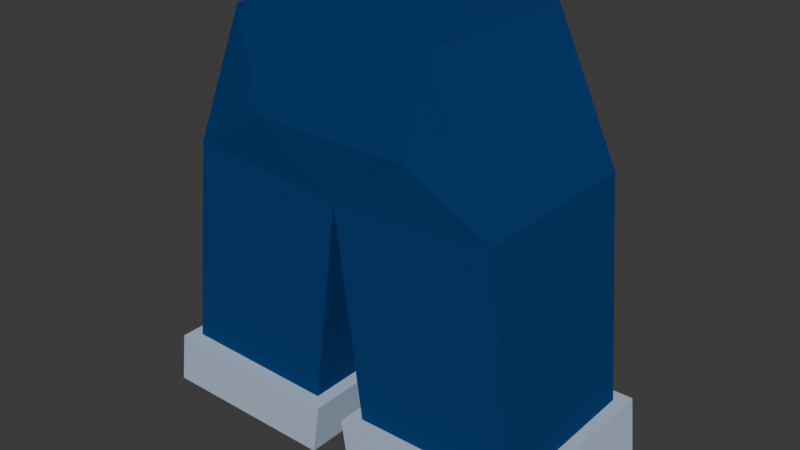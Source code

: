 # Source: Base_Pant.blend  (saved by Blender 5.0.118; exported with 4.5.12 LTS)
import bpy
from mathutils import Matrix  # noqa: F401  (used for matrix-valued properties, if any)

bpy.ops.wm.read_factory_settings(use_empty=True)
scene = bpy.context.scene
scene.name = 'Scene'

# ---- collections
col_collection = bpy.data.collections.new('Collection'); scene.collection.children.link(col_collection)

# ---- images (referenced by path relative to the original .blend; pixels are not part of the script)
import os
ASSET_DIR = os.environ.get("B2B_ASSET_DIR", "")  # directory of the original .blend (textures are referenced by path, not embedded)
HERE = os.path.dirname(os.path.abspath(__file__))  # packed textures are extracted next to this script under _unpacked/

def load_image(name, relpath, width, height, colorspace="sRGB"):
    """Load a texture the original file referenced (path relative to the .blend, or extracted next to this script)."""
    p = next((c for c in (os.path.join(HERE, relpath), os.path.join(ASSET_DIR, relpath)) if relpath and os.path.exists(c)), "")
    if p:
        img = bpy.data.images.load(p, check_existing=True)
        img.name = name
    else:  # same state as the original file: an image datablock whose file is absent (Cycles renders it pink)
        img = bpy.data.images.new(name, width, height)
        img.source = "FILE"
        img.filepath = "//" + (relpath or name)
    img.colorspace_settings.name = colorspace
    return img
img_base_pant_001 = load_image('Base_Pant.001', '_unpacked/Base_Pant.bbc6ee63.png', 1024, 1024, 'sRGB')

# ---- materials (node trees are filled in below, after node groups)
mat_pant = bpy.data.materials.new('Pant')
mat_pant.diffuse_color = (0.5, 0.5, 0.5, 1.0)
mat_pant.roughness = 1.0
mat_pant.specular_intensity = 1.0

# ---- material node trees
mat_pant.use_nodes = True; mat_pant.node_tree.nodes.clear()
_N = mat_pant.node_tree.nodes; _L = mat_pant.node_tree.links
n0 = _N.new('ShaderNodeBsdfPrincipled'); n0.name = 'Principled BSDF'; n0.location = (0, 300)
n0.inputs[2].default_value = 1.0
n0.inputs[13].default_value = 1.0
n0.inputs[14].default_value = (0.0, 0.0, 0.0, 1.0)
n0.inputs[27].default_value = (0.0, 0.0, 0.0, 1.0)
n0.inputs[28].default_value = 1.0
n1 = _N.new('ShaderNodeOutputMaterial'); n1.name = 'Material Output'; n1.location = (280, 300)
n2 = _N.new('ShaderNodeTexImage'); n2.name = 'Image Texture.001'; n2.location = (-551, 403)
n2.image = img_base_pant_001
_L.new(n0.outputs[0], n1.inputs[0])
_L.new(n2.outputs[0], n0.inputs[0])
n1.is_active_output = True

# ---- world
world_world = bpy.data.worlds.new('World'); scene.world = world_world
world_world.use_nodes = True; world_world.node_tree.nodes.clear()
_N = world_world.node_tree.nodes; _L = world_world.node_tree.links
n0 = _N.new('ShaderNodeOutputWorld'); n0.name = 'World Output'; n0.location = (200, 100)
n1 = _N.new('ShaderNodeBackground'); n1.name = 'Background'; n1.location = (-200, 100)
n1.inputs[0].default_value = (0.05088, 0.05088, 0.05088, 1.0)
_L.new(n1.outputs[0], n0.inputs[0])
n0.is_active_output = True
world_world.color = (0.05088, 0.05088, 0.05088)
world_world.sun_shadow_jitter_overblur = 0.0

# ---- meshes
me_pant = bpy.data.meshes.new('Pant')
me_pant.from_pydata([(-0.1088, 0.1235, 0.4482), (-0.07744, 0.1394, 0.3548), (0.0, 0.134, 0.2834), (0.0, -0.06246, 0.2834), (0.0, 0.1394, 0.3548), (0.0, 0.1235, 0.448), (0.0, -0.0634, 0.448), (0.0, -0.06913, 0.3482), (-0.0853, -0.06913, 0.3482), (-0.1088, -0.0634, 0.4482), (0.1088, 0.1235, 0.4482), (0.07744, 0.1394, 0.3548), (0.0, 0.134, 0.2834), (0.0, -0.06246, 0.2834), (0.0, 0.1394, 0.3548), (0.0, 0.1235, 0.448), (0.0, -0.0634, 0.448), (0.0, -0.06913, 0.3482), (0.0853, -0.06913, 0.3482), (0.1088, -0.0634, 0.4482)], [], [(4, 2, 1), (7, 6, 9, 8), (3, 7, 8), (1, 0, 5, 4), (8, 9, 0, 1), (1, 2, 3, 8), (0, 9, 6, 5), (14, 11, 12), (17, 18, 19, 16), (13, 18, 17), (11, 14, 15, 10), (18, 11, 10, 19), (11, 18, 13, 12), (10, 15, 16, 19)])
_uv = me_pant.uv_layers.new(name='DiffuseUV')
_uv.uv.foreach_set('vector', [0.2402, 0.8691, 0.2402, 0.8145, 0.1811, 0.8691, 0.2402, 0.8639, 0.2402, 0.9402, 0.1571, 0.9403, 0.1751, 0.8639, 0.2402, 0.8145, 0.2402, 0.8639, 0.1751, 0.8639, 0.1811, 0.8691, 0.1571, 0.9403, 0.2402, 0.9402, 0.2402, 0.8691, 0.1751, 0.8639, 0.1571, 0.9403, 0.1571, 0.9403, 0.1811, 0.8691, 0.1811, 0.8691, 0.2402, 0.8145, 0.2402, 0.8145, 0.1751, 0.8639, 0.1571, 0.9403, 0.1571, 0.9403, 0.2402, 0.9402, 0.2402, 0.9402, 0.2402, 0.8691, 0.1811, 0.8691, 0.2402, 0.8145, 0.2402, 0.8639, 0.1751, 0.8639, 0.1571, 0.9403, 0.2402, 0.9402, 0.2402, 0.8145, 0.1751, 0.8639, 0.2402, 0.8639, 0.1811, 0.8691, 0.2402, 0.8691, 0.2402, 0.9402, 0.1571, 0.9403, 0.1751, 0.8639, 0.1811, 0.8691, 0.1571, 0.9403, 0.1571, 0.9403, 0.1811, 0.8691, 0.1751, 0.8639, 0.2402, 0.8145, 0.2402, 0.8145, 0.1571, 0.9403, 0.2402, 0.9402, 0.2402, 0.9402, 0.1571, 0.9403])
_uv = me_pant.uv_layers.new(name='good')
_uv.uv.foreach_set('vector', [0.1583, 0.376, 0.1582, 0.301, 0.2394, 0.3759, 0.4114, 0.3744, 0.4114, 0.4785, 0.2982, 0.4787, 0.3227, 0.3744, 0.4114, 0.3067, 0.4114, 0.3744, 0.3227, 0.3744, 0.2394, 0.3759, 0.2724, 0.475, 0.1584, 0.475, 0.1583, 0.376, 0.7885, 0.2181, 0.7908, 0.1776, 0.8645, 0.1776, 0.8708, 0.2164, 0.8708, 0.2164, 0.8699, 0.258, 0.7925, 0.2602, 0.7885, 0.2181, 0.5399, 0.2613, 0.5399, 0.322, 0.5046, 0.322, 0.5046, 0.2613, 0.144, 0.376, 0.0629, 0.376, 0.144, 0.301, 0.4347, 0.3744, 0.5235, 0.3743, 0.5482, 0.4785, 0.4349, 0.4785, 0.4346, 0.3067, 0.5235, 0.3743, 0.4347, 0.3744, 0.0629, 0.376, 0.144, 0.376, 0.144, 0.475, 0.03001, 0.4752, 0.9679, 0.2181, 0.8856, 0.2164, 0.892, 0.1776, 0.9657, 0.1776, 0.8856, 0.2164, 0.9679, 0.2181, 0.964, 0.2602, 0.8865, 0.258, 0.5046, 0.2613, 0.5399, 0.2613, 0.5399, 0.322, 0.5046, 0.322])
_uv.active_render = True
me_pant.materials.append(mat_pant)
me_pant.update()
me_pant.normals_split_custom_set([tuple(v) for v in zip(*[iter([-4.931e-05, 0.9972, -0.07524, -0.01379, 0.9985, -0.0525, -0.01126, 0.9986, -0.05258, 5.03e-05, -0.9984, 0.05716, 5.03e-05, -0.9984, 0.05716, -0.008157, -0.9991, 0.04211, 0.02143, -0.9975, 0.0673, 0.02744, -0.9946, -0.1002, 4.782e-07, -0.9948, -0.1023, 0.02088, -0.9933, -0.1134, -0.02342, 0.987, 0.1593, 0.0166, 0.9867, 0.1617, 0.0001526, 0.9858, 0.1681, 1.719e-05, 0.9858, 0.1682, -0.9675, 0.03367, -0.2508, -0.9644, 0.0367, -0.2617, -0.9574, 0.01735, -0.2884, -0.955, 0.0294, -0.2951, -0.6437, 0.04955, -0.7637, -0.6528, 0.001924, -0.7575, -0.6464, -0.001188, -0.763, -0.6345, 0.04759, -0.7714, 0.009617, -0.01575, 0.9998, 0.01474, -0.01099, 0.9998, 0.001563, 6.382e-07, 1.0, 0.001563, 6.382e-07, 1.0, 9.647e-07, 0.9972, -0.0751, 0.02426, 0.9963, -0.08194, 0.003576, 0.9988, -0.04888, -5.03e-05, -0.9984, 0.05716, -0.005352, -0.9968, 0.08018, -0.01049, -0.9974, 0.07075, -5.03e-05, -0.9984, 0.05716, 0.02369, -0.9929, -0.1162, -0.02336, -0.9941, -0.1062, -4.782e-07, -0.9948, -0.1023, 0.00261, 0.9897, 0.1434, -0.0001527, 0.9858, 0.1681, -0.0001527, 0.9858, 0.1681, -0.009982, 0.9881, 0.1536, 0.9637, 0.04597, -0.2628, 0.9603, 0.0482, -0.2748, 0.9604, 0.006889, -0.2785, 0.9594, 0.01034, -0.2819, 0.6599, 0.03138, -0.7507, 0.6248, 0.03548, -0.78, 0.6238, 0.03899, -0.7806, 0.6621, 0.01934, -0.7492, -0.01825, -0.005869, 0.9998, -0.001563, 6.382e-07, 1.0, -0.001563, 6.382e-07, 1.0, 0.01161, 0.01099, 0.9999])] * 3)])
me_lower_right_pant = bpy.data.meshes.new('Lower_Right_Pant')
me_lower_right_pant.from_pydata([(-0.1738, 0.134, 0.2971), (0.0, 0.134, 0.2834), (-0.1738, -0.06246, 0.297), (-0.1088, 0.1235, 0.4482), (-0.07744, 0.1394, 0.3548), (0.0, -0.06246, 0.2834), (-0.0853, -0.06913, 0.3482), (-0.1088, -0.0634, 0.4482)], [], [(4, 1, 0), (2, 7, 3, 0), (3, 4, 0), (1, 4, 6, 5), (5, 6, 2), (6, 7, 2), (7, 6, 4, 3), (1, 5, 2, 0)])
_uv = me_lower_right_pant.uv_layers.new(name='DiffuseUV')
_uv.uv.foreach_set('vector', [0.1647, 0.8352, 0.2238, 0.7806, 0.09119, 0.7911, 0.09119, 0.791, 0.1408, 0.9064, 0.1408, 0.9064, 0.09119, 0.7911, 0.1408, 0.9064, 0.1647, 0.8352, 0.09119, 0.7911, 0.2238, 0.7806, 0.1647, 0.8352, 0.1587, 0.8301, 0.2238, 0.7806, 0.2238, 0.7806, 0.1587, 0.8301, 0.09119, 0.791, 0.1587, 0.8301, 0.1408, 0.9064, 0.09119, 0.791, 0.1408, 0.9064, 0.1587, 0.8301, 0.1647, 0.8352, 0.1408, 0.9064, 0.2238, 0.7806, 0.2238, 0.7806, 0.09119, 0.791, 0.09119, 0.7911])
_uv = me_lower_right_pant.uv_layers.new(name='good')
_uv.uv.foreach_set('vector', [0.6753, 0.7824, 0.5821, 0.711, 0.7761, 0.7082, 0.4218, 0.101, 0.4225, 0.2463, 0.2575, 0.2462, 0.2483, 0.101, 0.7217, 0.8834, 0.6753, 0.7824, 0.7761, 0.7082, 0.8725, 0.286, 0.8734, 0.3271, 0.7921, 0.3255, 0.796, 0.2838, 0.7773, 0.5282, 0.6899, 0.5827, 0.61, 0.5254, 0.6899, 0.5827, 0.6576, 0.6761, 0.61, 0.5254, 0.7943, 0.3655, 0.7921, 0.3255, 0.8734, 0.3271, 0.8671, 0.3655, 0.4862, 0.238, 0.4862, 0.1569, 0.5582, 0.1569, 0.5582, 0.238])
_uv.active_render = True
me_lower_right_pant.materials.append(mat_pant)
me_lower_right_pant.update()
me_lower_right_pant.normals_split_custom_set([tuple(v) for v in zip(*[iter([0.002583, 0.9945, -0.1043, -0.02506, 0.9964, -0.08137, -0.006456, 0.9966, -0.08202, -0.9188, -9.977e-05, 0.3948, -0.9216, 0.01474, 0.3879, -0.9188, 0.01849, 0.3942, -0.9188, -0.0001393, 0.3947, -0.1134, 0.9845, 0.1336, -0.1531, 0.9808, 0.1211, -0.1294, 0.9838, 0.1241, 0.628, -0.02352, 0.7779, 0.6479, -0.04818, 0.7602, 0.6493, -0.04695, 0.759, 0.641, -0.007134, 0.7675, -0.02324, -0.9943, -0.1036, -0.03002, -0.9944, -0.101, -0.008773, -0.9935, -0.1139, -0.07605, -0.9958, 0.05057, -0.09849, -0.995, 0.01843, -0.09477, -0.9949, 0.03464, 0.9662, -0.01685, 0.2573, 0.968, -0.01431, 0.2506, 0.9555, -0.03548, 0.2927, 0.9569, -0.02587, 0.2894, -0.07765, -0.01834, -0.9968, -0.09583, 0.00165, -0.9954, -0.07832, 0.0003902, -0.9969, -0.07828, 0.0002736, -0.9969])] * 3)])
me_right_legging = bpy.data.meshes.new('Right_Legging')
me_right_legging.from_pydata([(-0.1738, 0.134, 0.2971), (0.0, 0.134, 0.2834), (-0.1738, -0.06246, 0.297), (0.0, -0.06246, 0.2834), (-0.2037, 0.1195, 0.06002), (-0.02993, 0.1195, 0.05726), (-0.2037, -0.06231, 0.06), (-0.02993, -0.06231, 0.05726), (-0.2171, 0.1342, 0.06002), (-0.2259, 0.13, 0.0002276), (-0.01536, 0.1342, 0.05726), (-0.02413, 0.13, 0.0002276), (-0.2171, -0.07677, 0.06), (-0.2259, -0.07673, 0.0002276), (-0.02413, -0.07673, 0.0002276), (-0.01536, -0.07677, 0.05726)], [], [(1, 0, 2, 3), (1, 3, 7, 5), (3, 2, 6, 7), (2, 0, 4, 6), (0, 1, 5, 4), (8, 10, 11, 9), (12, 8, 9, 13), (15, 12, 13, 14), (10, 15, 14, 11), (11, 14, 13, 9), (7, 6, 12, 15), (6, 4, 8, 12), (4, 5, 10, 8), (5, 7, 15, 10)])
_uv = me_right_legging.uv_layers.new(name='DiffuseUV')
_uv.uv.foreach_set('vector', [0.2335, 0.7485, 0.1004, 0.759, 0.1004, 0.7589, 0.2335, 0.7485, 0.2335, 0.7485, 0.2335, 0.7485, 0.2106, 0.5754, 0.2106, 0.5754, 0.2335, 0.7485, 0.1004, 0.7589, 0.07753, 0.5775, 0.2106, 0.5754, 0.1004, 0.7589, 0.1004, 0.759, 0.07753, 0.5775, 0.07753, 0.5775, 0.1004, 0.759, 0.2335, 0.7485, 0.2106, 0.5754, 0.07753, 0.5775, 0.0549, 0.5442, 0.2093, 0.5421, 0.2026, 0.4984, 0.04819, 0.4984, 0.0549, 0.5442, 0.0549, 0.5442, 0.04819, 0.4984, 0.04819, 0.4984, 0.2093, 0.5421, 0.0549, 0.5442, 0.04819, 0.4984, 0.2026, 0.4984, 0.2093, 0.5421, 0.2093, 0.5421, 0.2026, 0.4984, 0.2026, 0.4984, 0.2026, 0.4984, 0.2026, 0.4984, 0.04819, 0.4984, 0.04819, 0.4984, 0.1982, 0.5421, 0.06513, 0.5442, 0.0549, 0.5442, 0.2093, 0.5421, 0.06513, 0.5442, 0.06513, 0.5442, 0.0549, 0.5442, 0.0549, 0.5442, 0.06513, 0.5442, 0.1982, 0.5421, 0.2093, 0.5421, 0.0549, 0.5442, 0.1982, 0.5421, 0.1982, 0.5421, 0.2093, 0.5421, 0.2093, 0.5421])
_uv = me_right_legging.uv_layers.new(name='good')
_uv.uv.foreach_set('vector', [0.4862, 0.0478, 0.5583, 0.0478, 0.5583, 0.129, 0.4862, 0.129, 0.1606, 0.8703, 0.02873, 0.8703, 0.02873, 0.7099, 0.1606, 0.7099, 0.5414, 0.8703, 0.4169, 0.8703, 0.4169, 0.7099, 0.5414, 0.7099, 0.4169, 0.8703, 0.2851, 0.8703, 0.2851, 0.7099, 0.4169, 0.7099, 0.2851, 0.8703, 0.1606, 0.8703, 0.1606, 0.7099, 0.2851, 0.7099, 0.8326, 0.4399, 0.7758, 0.4399, 0.7758, 0.4227, 0.8326, 0.4227, 0.8927, 0.4399, 0.8326, 0.4399, 0.8326, 0.4227, 0.8927, 0.4227, 0.9494, 0.4399, 0.8927, 0.4399, 0.8927, 0.4227, 0.9494, 0.4227, 0.7758, 0.4399, 0.7157, 0.4399, 0.7157, 0.4227, 0.7758, 0.4227, 0.7728, 0.2816, 0.7728, 0.3595, 0.6967, 0.3595, 0.6967, 0.2816, 0.762, 0.1689, 0.6939, 0.1689, 0.6887, 0.1632, 0.7677, 0.1632, 0.6939, 0.1689, 0.6939, 0.2401, 0.6887, 0.2459, 0.6887, 0.1632, 0.6939, 0.2401, 0.762, 0.2401, 0.7677, 0.2459, 0.6887, 0.2459, 0.762, 0.2401, 0.762, 0.1689, 0.7677, 0.1632, 0.7677, 0.2459])
_uv.active_render = True
me_right_legging.materials.append(mat_pant)
me_right_legging.update()
me_right_legging.normals_split_custom_set([tuple(v) for v in zip(*[iter([0.07741, -0.0002846, 0.997, 0.07832, -0.001157, 0.9969, 0.07838, -0.0003155, 0.9969, 0.07829, -0.0001542, 0.9969, 0.9913, -0.0009101, -0.1313, 0.9913, 2.667e-05, -0.1313, 0.9911, 0.003376, -0.133, 0.9915, 0.00435, -0.1303, -0.0001237, -1.0, -0.0006568, -0.0001061, -1.0, -0.0006961, 0.00374, -1.0, -0.0009968, 0.00218, -1.0, 0.002496, -0.9921, 2.733e-05, 0.1254, -0.9922, -9.745e-05, 0.1244, -0.9918, -0.003423, 0.128, -0.9916, -0.0003335, 0.129, -0.002042, 0.9981, -0.06234, -0.003105, 0.998, -0.06316, -0.004327, 0.9978, -0.06649, -8.52e-05, 0.9983, -0.05904, -0.0005537, 0.9976, -0.06891, 0.002067, 0.9972, -0.07517, -0.001006, 0.9973, -0.07295, -0.0003934, 0.9974, -0.07207, -0.9892, 0.002869, 0.1467, -0.9894, 0.003682, 0.1451, -0.9894, -0.0005337, 0.1451, -0.9894, -7.306e-06, 0.145, -0.003217, -1.0, -0.0001915, -0.001999, -1.0, -0.003384, -4.689e-06, -1.0, -0.0007446, -4.689e-06, -1.0, -0.0007446, 0.9888, -0.002209, -0.149, 0.9879, -0.0004927, -0.1551, 0.9884, 0.0, -0.1519, 0.9885, 0.0003996, -0.1514, 0.0003683, -0.0005027, -1.0, 0.0, 0.0, -1.0, 0.0, 0.0, -1.0, 0.0005265, -3.019e-05, -1.0, 0.01109, 0.002142, 0.9999, 0.01184, -0.002006, 0.9999, 0.01732, -0.001242, 0.9998, 0.01272, 0.003291, 0.9999, 0.00024, 0.003679, 1.0, -0.004266, -0.0007532, 1.0, -0.003447, 0.001223, 1.0, 0.003228, 0.0006177, 1.0, 0.01723, 0.002908, 0.9998, 0.01895, -0.001904, 0.9998, 0.0129, 0.002576, 0.9999, 0.01132, -0.00205, 0.9999, -0.003942, -0.002082, 1.0, 0.001411, -0.003566, 1.0, 0.0005766, 0.003208, 1.0, -0.003515, 0.0009565, 1.0])] * 3)])
me_lower_leftt_pant = bpy.data.meshes.new('Lower_Leftt_Pant')
me_lower_leftt_pant.from_pydata([(0.1738, 0.134, 0.2971), (0.07744, 0.1394, 0.3548), (0.0, 0.134, 0.2834), (0.1738, -0.06246, 0.297), (0.1088, 0.1235, 0.4482), (0.1088, -0.0634, 0.4482), (0.0853, -0.06913, 0.3482), (0.0, -0.06246, 0.2834)], [], [(4, 0, 1), (1, 0, 2), (2, 0, 3, 7), (3, 0, 4, 5), (5, 4, 1, 6), (6, 3, 5), (2, 7, 6, 1), (7, 3, 6)])
_uv = me_lower_leftt_pant.uv_layers.new(name='DiffuseUV')
_uv.uv.foreach_set('vector', [0.1408, 0.9064, 0.09119, 0.7911, 0.1647, 0.8352, 0.1647, 0.8352, 0.09119, 0.7911, 0.2238, 0.7806, 0.2238, 0.7806, 0.09119, 0.7911, 0.09119, 0.791, 0.2238, 0.7806, 0.09119, 0.791, 0.09119, 0.7911, 0.1408, 0.9064, 0.1408, 0.9064, 0.1408, 0.9064, 0.1408, 0.9064, 0.1647, 0.8352, 0.1587, 0.8301, 0.1587, 0.8301, 0.09119, 0.791, 0.1408, 0.9064, 0.2238, 0.7806, 0.2238, 0.7806, 0.1587, 0.8301, 0.1647, 0.8352, 0.2238, 0.7806, 0.09119, 0.791, 0.1587, 0.8301])
_uv = me_lower_leftt_pant.uv_layers.new(name='good')
_uv.uv.foreach_set('vector', [0.8476, 0.8862, 0.7962, 0.7102, 0.8957, 0.7861, 0.8957, 0.7861, 0.7962, 0.7102, 0.9901, 0.7163, 0.4862, 0.1569, 0.5583, 0.1569, 0.5583, 0.2381, 0.4862, 0.2381, 0.04849, 0.101, 0.222, 0.1011, 0.2127, 0.2464, 0.04765, 0.2464, 0.8879, 0.2838, 0.9608, 0.2838, 0.967, 0.3222, 0.8857, 0.3239, 0.8808, 0.5827, 0.9607, 0.5254, 0.9132, 0.6761, 0.9661, 0.3633, 0.8896, 0.3655, 0.8857, 0.3239, 0.967, 0.3222, 0.7934, 0.5282, 0.9607, 0.5254, 0.8808, 0.5827])
_uv.active_render = True
me_lower_leftt_pant.materials.append(mat_pant)
me_lower_leftt_pant.update()
me_lower_leftt_pant.normals_split_custom_set([tuple(v) for v in zip(*[iter([0.1134, 0.9845, 0.1336, 0.1294, 0.9838, 0.1241, 0.1531, 0.9808, 0.1211, -0.002584, 0.9945, -0.1043, 0.00647, 0.9966, -0.08207, 0.02506, 0.9964, -0.08137, 0.07765, -0.01834, -0.9968, 0.07832, 0.0002463, -0.9969, 0.07832, 0.0002463, -0.9969, 0.09583, 0.001648, -0.9954, 0.9188, -0.0001001, 0.3947, 0.9188, -0.0001001, 0.3947, 0.9188, 0.01849, 0.3942, 0.9216, 0.01474, 0.3879, -0.9662, -0.01685, 0.2573, -0.9569, -0.02587, 0.2894, -0.9555, -0.03548, 0.2927, -0.968, -0.01431, 0.2506, 0.07605, -0.9958, 0.05057, 0.0949, -0.9949, 0.03457, 0.09849, -0.995, 0.01843, -0.628, -0.02352, 0.7779, -0.641, -0.007134, 0.7675, -0.6493, -0.04695, 0.759, -0.6479, -0.04818, 0.7602, 0.02324, -0.9943, -0.1036, 0.008343, -0.9935, -0.114, 0.03002, -0.9944, -0.101])] * 3)])
me_left_legging = bpy.data.meshes.new('Left_Legging')
me_left_legging.from_pydata([(0.1738, 0.134, 0.2971), (0.0, 0.134, 0.2834), (0.1738, -0.06246, 0.297), (0.2037, 0.1195, 0.06002), (0.2037, -0.06231, 0.06), (0.02993, 0.1195, 0.05726), (0.2171, 0.1342, 0.06002), (0.2259, 0.13, 0.0002276), (0.01536, 0.1342, 0.05726), (0.2171, -0.07677, 0.06), (0.2259, -0.07673, 0.0002276), (0.01536, -0.07677, 0.05726), (0.02413, -0.07673, 0.0002276), (0.02993, -0.06231, 0.05726), (0.0, -0.06246, 0.2834), (0.02413, 0.13, 0.0002276)], [], [(0, 3, 5, 1), (1, 14, 2, 0), (2, 4, 3, 0), (4, 9, 6, 3), (3, 6, 8, 5), (9, 10, 7, 6), (6, 7, 15, 8), (11, 12, 10, 9), (13, 11, 9, 4), (8, 15, 12, 11), (5, 8, 11, 13), (14, 13, 4, 2), (1, 5, 13, 14), (15, 7, 10, 12)])
_uv = me_left_legging.uv_layers.new(name='DiffuseUV')
_uv.uv.foreach_set('vector', [0.1004, 0.759, 0.07753, 0.5775, 0.2106, 0.5754, 0.2335, 0.7485, 0.2335, 0.7485, 0.2335, 0.7485, 0.1004, 0.7589, 0.1004, 0.759, 0.1004, 0.7589, 0.07753, 0.5775, 0.07753, 0.5775, 0.1004, 0.759, 0.06513, 0.5442, 0.0549, 0.5442, 0.0549, 0.5442, 0.06513, 0.5442, 0.06513, 0.5442, 0.0549, 0.5442, 0.2093, 0.5421, 0.1982, 0.5421, 0.0549, 0.5442, 0.04819, 0.4984, 0.04819, 0.4984, 0.0549, 0.5442, 0.0549, 0.5442, 0.04819, 0.4984, 0.2026, 0.4984, 0.2093, 0.5421, 0.2093, 0.5421, 0.2026, 0.4984, 0.04819, 0.4984, 0.0549, 0.5442, 0.1982, 0.5421, 0.2093, 0.5421, 0.0549, 0.5442, 0.06513, 0.5442, 0.2093, 0.5421, 0.2026, 0.4984, 0.2026, 0.4984, 0.2093, 0.5421, 0.1982, 0.5421, 0.2093, 0.5421, 0.2093, 0.5421, 0.1982, 0.5421, 0.2335, 0.7485, 0.2106, 0.5754, 0.07753, 0.5775, 0.1004, 0.7589, 0.2335, 0.7485, 0.2106, 0.5754, 0.2106, 0.5754, 0.2335, 0.7485, 0.2026, 0.4984, 0.04819, 0.4984, 0.04819, 0.4984, 0.2026, 0.4984])
_uv = me_left_legging.uv_layers.new(name='good')
_uv.uv.foreach_set('vector', [0.2851, 0.6839, 0.2851, 0.5235, 0.4096, 0.5235, 0.4096, 0.6839, 0.5582, 0.0478, 0.5582, 0.1289, 0.4862, 0.1289, 0.4862, 0.0478, 0.1532, 0.6839, 0.1532, 0.5235, 0.2851, 0.5235, 0.2851, 0.6839, 0.6086, 0.2402, 0.6034, 0.2459, 0.6034, 0.1632, 0.6086, 0.169, 0.6086, 0.169, 0.6034, 0.1632, 0.6824, 0.1632, 0.6767, 0.169, 0.7725, 0.409, 0.7725, 0.3917, 0.8326, 0.3917, 0.8326, 0.409, 0.8326, 0.409, 0.8326, 0.3917, 0.8893, 0.3917, 0.8893, 0.409, 0.7157, 0.409, 0.7157, 0.3917, 0.7725, 0.3917, 0.7725, 0.409, 0.6767, 0.2402, 0.6824, 0.2459, 0.6034, 0.2459, 0.6086, 0.2402, 0.8893, 0.409, 0.8893, 0.3917, 0.9494, 0.3917, 0.9494, 0.409, 0.6767, 0.169, 0.6824, 0.1632, 0.6825, 0.2459, 0.6767, 0.2402, 0.02873, 0.6839, 0.02873, 0.5235, 0.1532, 0.5235, 0.1532, 0.6839, 0.4096, 0.6839, 0.4096, 0.5235, 0.5414, 0.5235, 0.5414, 0.6839, 0.6012, 0.2816, 0.6772, 0.2816, 0.6772, 0.3595, 0.6012, 0.3595])
_uv.active_render = True
me_left_legging.materials.append(mat_pant)
me_left_legging.update()
me_left_legging.normals_split_custom_set([tuple(v) for v in zip(*[iter([0.00209, 0.9981, -0.06234, 8.548e-05, 0.9983, -0.05904, 0.004327, 0.9978, -0.06649, 0.003097, 0.998, -0.06312, -0.07765, -0.0002746, 0.997, -0.07832, -0.0002463, 0.9969, -0.07832, -0.0002463, 0.9969, -0.07832, -0.001013, 0.9969, 0.9921, -3.9e-05, 0.1253, 0.9916, -0.0003335, 0.129, 0.9918, -0.003423, 0.128, 0.9922, -9.426e-05, 0.1244, -0.0002397, 0.00368, 1.0, -0.003181, 0.0006072, 1.0, 0.003447, 0.001223, 1.0, 0.004266, -0.000753, 1.0, -0.01723, 0.002908, 0.9998, -0.01132, -0.002051, 0.9999, -0.01289, 0.002575, 0.9999, -0.01899, -0.001918, 0.9998, 0.9892, 0.002869, 0.1467, 0.9894, -7.306e-06, 0.145, 0.9894, -0.0003423, 0.1451, 0.9894, 0.003682, 0.1451, 0.0005536, 0.9976, -0.06891, 0.0004967, 0.9974, -0.07259, 0.0004967, 0.9974, -0.07259, -0.002033, 0.9972, -0.07514, 0.00317, -1.0, -0.0001995, 4.689e-06, -1.0, -0.0007446, 4.689e-06, -1.0, -0.0007446, 0.001999, -1.0, -0.003384, -0.01105, 0.002162, 0.9999, -0.01269, 0.003331, 0.9999, -0.01736, -0.001269, 0.9998, -0.0118, -0.002039, 0.9999, -0.9888, -0.002239, -0.149, -0.9885, 0.0004918, -0.1513, -0.9884, 0.0, -0.1519, -0.9879, -0.0004999, -0.1551, 0.003942, -0.002082, 1.0, 0.003515, 0.0009566, 1.0, -0.0005767, 0.003208, 1.0, -0.001411, -0.003566, 1.0, 2.966e-05, -1.0, -0.0006383, -0.002207, -1.0, 0.002535, -0.00374, -1.0, -0.0009969, 2.966e-05, -1.0, -0.0006383, -0.9913, -0.0008622, -0.1313, -0.9915, 0.004303, -0.1303, -0.9911, 0.003376, -0.133, -0.9914, 0.0, -0.1312, -0.0003401, -0.000464, -1.0, -0.00067, -3.82e-05, -1.0, 2.95e-11, 0.0, -1.0, 2.95e-11, 0.0, -1.0])] * 3)])

# ---- objects
ob_pant = bpy.data.objects.new('Pant', me_pant)
ob_lower_right_pant = bpy.data.objects.new('Lower_Right_Pant', me_lower_right_pant)
ob_right_legging = bpy.data.objects.new('Right_Legging', me_right_legging)
ob_lower_leftt_pant = bpy.data.objects.new('Lower_Leftt_Pant', me_lower_leftt_pant)
ob_left_legging = bpy.data.objects.new('Left_Legging', me_left_legging)

# ---- transforms, parenting, visibility, modifiers, constraints
ob_pant.location = (0.0, 0.0, 0.0)
ob_lower_right_pant.location = (0.0, 0.0, 0.0)
ob_right_legging.location = (0.0, 0.0, 0.0)
ob_lower_leftt_pant.location = (0.0, 0.0, 0.0)
ob_left_legging.location = (0.0, 0.0, 0.0)

# ---- collection membership
col_collection.objects.link(ob_pant)
col_collection.objects.link(ob_lower_right_pant)
col_collection.objects.link(ob_right_legging)
col_collection.objects.link(ob_lower_leftt_pant)
col_collection.objects.link(ob_left_legging)

# ---- scene / render settings (as saved in the file)
scene.frame_start = 0; scene.frame_end = 250; scene.frame_set(0)
scene.render.engine = 'CYCLES'
scene.render.fps = 30
scene.render.bake_bias = 0.0
scene.render.bake_samples = 0
scene.cycles.sampling_pattern = 'TABULATED_SOBOL'
scene.cycles.bake_type = 'DIFFUSE'
scene.eevee.use_volume_custom_range = False
bpy.context.view_layer.update()

# ---- added for rendering (the .blend has no active camera and no usable light): camera, sun
cam_auto = bpy.data.cameras.new('AutoCamera')
cam_auto.lens = 50.0
cam_auto.sensor_width = 36.0
cam_auto.clip_end = 1000.0
ob_auto_camera = bpy.data.objects.new('AutoCamera', cam_auto)
scene.collection.objects.link(ob_auto_camera)
ob_auto_camera.location = (0.62167, -0.714694, 0.721559)
ob_auto_camera.rotation_euler = (1.09748, -7.21219e-08, 0.694738)
scene.camera = ob_auto_camera
light_auto_sun = bpy.data.lights.new('AutoSun', 'SUN')
light_auto_sun.energy = 3.0
light_auto_sun.angle = 0.0523599
ob_auto_sun = bpy.data.objects.new('AutoSun', light_auto_sun)
scene.collection.objects.link(ob_auto_sun)
ob_auto_sun.rotation_euler = (0.872665, 0.174533, 0.523599)
bpy.context.view_layer.update()
